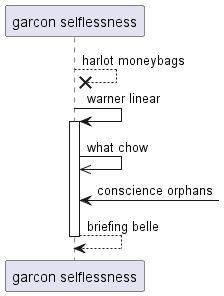

The diagram above was rendered by PlantUML. Its source (embedded in the PNG):
@startuml
participant "garcon selflessness" as 0
0 -->x 0: harlot moneybags
0 -> 0++ : warner linear
0 ->> 0: what chow
0 <-] : conscience orphans
return briefing belle
@enduml